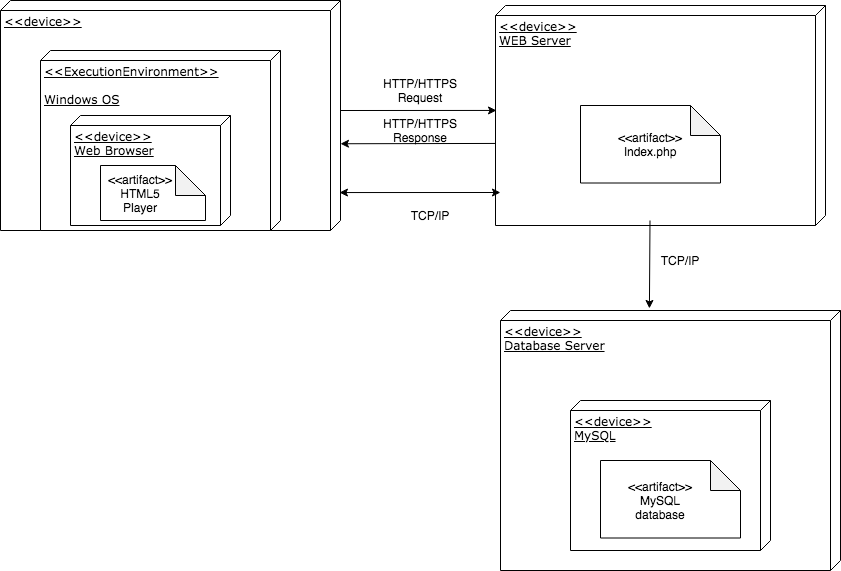

The diagram above was exported from draw.io. Its source (the exported page's mxGraphModel, read from the mxfile embedded in the PNG):
<mxGraphModel dx="946" dy="646" grid="1" gridSize="10" guides="1" tooltips="1" connect="1" arrows="1" fold="1" page="1" pageScale="1" pageWidth="1100" pageHeight="850" background="#ffffff" math="0" shadow="0">
  <root>
    <mxCell id="0" />
    <mxCell id="1" parent="0" />
    <mxCell id="39150e848f15840c-1" value="&amp;lt;&amp;lt;device&amp;gt;&amp;gt;" style="verticalAlign=top;align=left;spacingTop=8;spacingLeft=2;spacingRight=12;shape=cube;size=10;direction=south;fontStyle=4;html=1;rounded=0;shadow=0;comic=0;labelBackgroundColor=none;strokeWidth=1;fontFamily=Verdana;fontSize=12" parent="1" vertex="1">
      <mxGeometry x="120" y="70" width="340" height="230" as="geometry" />
    </mxCell>
    <mxCell id="39150e848f15840c-2" value="&amp;lt;&amp;lt;device&amp;gt;&amp;gt;&lt;br&gt;WEB Server" style="verticalAlign=top;align=left;spacingTop=8;spacingLeft=2;spacingRight=12;shape=cube;size=10;direction=south;fontStyle=4;html=1;rounded=0;shadow=0;comic=0;labelBackgroundColor=none;strokeWidth=1;fontFamily=Verdana;fontSize=12" parent="1" vertex="1">
      <mxGeometry x="615" y="75" width="330" height="220" as="geometry" />
    </mxCell>
    <mxCell id="39150e848f15840c-3" value="&amp;lt;&amp;lt;device&amp;gt;&amp;gt;&lt;br&gt;Database Server" style="verticalAlign=top;align=left;spacingTop=8;spacingLeft=2;spacingRight=12;shape=cube;size=10;direction=south;fontStyle=4;html=1;rounded=0;shadow=0;comic=0;labelBackgroundColor=none;strokeWidth=1;fontFamily=Verdana;fontSize=12" parent="1" vertex="1">
      <mxGeometry x="620" y="380" width="340" height="260" as="geometry" />
    </mxCell>
    <mxCell id="dptXp-6qySo07-MCF0dz-1" value="&amp;lt;&amp;lt;ExecutionEnvironment&amp;gt;&amp;gt;&lt;br&gt;&lt;br&gt;Windows OS" style="verticalAlign=top;align=left;spacingTop=8;spacingLeft=2;spacingRight=12;shape=cube;size=10;direction=south;fontStyle=4;html=1;rounded=0;shadow=0;comic=0;labelBackgroundColor=none;strokeWidth=1;fontFamily=Verdana;fontSize=12" parent="1" vertex="1">
      <mxGeometry x="160" y="120" width="240" height="180" as="geometry" />
    </mxCell>
    <mxCell id="dptXp-6qySo07-MCF0dz-2" value="&amp;lt;&amp;lt;device&amp;gt;&amp;gt;&lt;br&gt;Web Browser&lt;br&gt;&lt;br&gt;" style="verticalAlign=top;align=left;spacingTop=8;spacingLeft=2;spacingRight=12;shape=cube;size=10;direction=south;fontStyle=4;html=1;rounded=0;shadow=0;comic=0;labelBackgroundColor=none;strokeWidth=1;fontFamily=Verdana;fontSize=12" parent="1" vertex="1">
      <mxGeometry x="190" y="185" width="160" height="110" as="geometry" />
    </mxCell>
    <mxCell id="dptXp-6qySo07-MCF0dz-4" value="" style="shape=note;whiteSpace=wrap;html=1;backgroundOutline=1;darkOpacity=0.05;" parent="1" vertex="1">
      <mxGeometry x="220" y="235" width="105" height="55" as="geometry" />
    </mxCell>
    <mxCell id="dptXp-6qySo07-MCF0dz-5" value="&amp;lt;&amp;lt;artifact&amp;gt;&amp;gt;&lt;br&gt;HTML5 Player" style="text;html=1;strokeColor=none;fillColor=none;align=center;verticalAlign=middle;whiteSpace=wrap;rounded=0;" parent="1" vertex="1">
      <mxGeometry x="240" y="252.5" width="40" height="20" as="geometry" />
    </mxCell>
    <mxCell id="dptXp-6qySo07-MCF0dz-7" value="" style="shape=note;whiteSpace=wrap;html=1;backgroundOutline=1;darkOpacity=0.05;" parent="1" vertex="1">
      <mxGeometry x="700" y="175" width="140" height="77.5" as="geometry" />
    </mxCell>
    <mxCell id="dptXp-6qySo07-MCF0dz-8" value="&amp;lt;&amp;lt;artifact&amp;gt;&amp;gt;&lt;br&gt;Index.php" style="text;html=1;strokeColor=none;fillColor=none;align=center;verticalAlign=middle;whiteSpace=wrap;rounded=0;" parent="1" vertex="1">
      <mxGeometry x="750" y="203.75" width="40" height="20" as="geometry" />
    </mxCell>
    <mxCell id="dptXp-6qySo07-MCF0dz-9" value="&amp;lt;&amp;lt;device&amp;gt;&amp;gt;&lt;br&gt;MySQL" style="verticalAlign=top;align=left;spacingTop=8;spacingLeft=2;spacingRight=12;shape=cube;size=10;direction=south;fontStyle=4;html=1;rounded=0;shadow=0;comic=0;labelBackgroundColor=none;strokeWidth=1;fontFamily=Verdana;fontSize=12" parent="1" vertex="1">
      <mxGeometry x="690" y="470" width="200" height="150" as="geometry" />
    </mxCell>
    <mxCell id="dptXp-6qySo07-MCF0dz-10" value="" style="shape=note;whiteSpace=wrap;html=1;backgroundOutline=1;darkOpacity=0.05;" parent="1" vertex="1">
      <mxGeometry x="720" y="530" width="140" height="77.5" as="geometry" />
    </mxCell>
    <mxCell id="dptXp-6qySo07-MCF0dz-11" value="&amp;lt;&amp;lt;artifact&amp;gt;&amp;gt;&lt;br&gt;MySQL database" style="text;html=1;strokeColor=none;fillColor=none;align=center;verticalAlign=middle;whiteSpace=wrap;rounded=0;" parent="1" vertex="1">
      <mxGeometry x="760" y="560" width="40" height="20" as="geometry" />
    </mxCell>
    <mxCell id="dptXp-6qySo07-MCF0dz-12" value="" style="endArrow=classic;html=1;exitX=0;exitY=0;exitDx=110;exitDy=0;exitPerimeter=0;entryX=0.477;entryY=0.997;entryDx=0;entryDy=0;entryPerimeter=0;" parent="1" source="39150e848f15840c-1" target="39150e848f15840c-2" edge="1">
      <mxGeometry width="50" height="50" relative="1" as="geometry">
        <mxPoint x="540" y="370" as="sourcePoint" />
        <mxPoint x="590" y="320" as="targetPoint" />
      </mxGeometry>
    </mxCell>
    <mxCell id="dptXp-6qySo07-MCF0dz-13" value="HTTP/HTTPS Request" style="text;html=1;strokeColor=none;fillColor=none;align=center;verticalAlign=middle;whiteSpace=wrap;rounded=0;" parent="1" vertex="1">
      <mxGeometry x="520" y="150" width="40" height="20" as="geometry" />
    </mxCell>
    <mxCell id="dptXp-6qySo07-MCF0dz-14" value="" style="endArrow=classic;html=1;entryX=-0.008;entryY=0.562;entryDx=0;entryDy=0;entryPerimeter=0;" parent="1" target="39150e848f15840c-3" edge="1">
      <mxGeometry width="50" height="50" relative="1" as="geometry">
        <mxPoint x="769.5" y="290" as="sourcePoint" />
        <mxPoint x="769.5" y="360" as="targetPoint" />
      </mxGeometry>
    </mxCell>
    <mxCell id="dptXp-6qySo07-MCF0dz-15" value="" style="endArrow=classic;html=1;exitX=0.627;exitY=1;exitDx=0;exitDy=0;exitPerimeter=0;" parent="1" source="39150e848f15840c-2" edge="1">
      <mxGeometry width="50" height="50" relative="1" as="geometry">
        <mxPoint x="560" y="213.25" as="sourcePoint" />
        <mxPoint x="460" y="213.25" as="targetPoint" />
      </mxGeometry>
    </mxCell>
    <mxCell id="dptXp-6qySo07-MCF0dz-17" value="HTTP/HTTPS Response" style="text;html=1;strokeColor=none;fillColor=none;align=center;verticalAlign=middle;whiteSpace=wrap;rounded=0;" parent="1" vertex="1">
      <mxGeometry x="520" y="190" width="40" height="20" as="geometry" />
    </mxCell>
    <mxCell id="dptXp-6qySo07-MCF0dz-18" value="TCP/IP" style="text;html=1;strokeColor=none;fillColor=none;align=center;verticalAlign=middle;whiteSpace=wrap;rounded=0;" parent="1" vertex="1">
      <mxGeometry x="780" y="320" width="40" height="20" as="geometry" />
    </mxCell>
    <mxCell id="dptXp-6qySo07-MCF0dz-20" value="" style="endArrow=classic;startArrow=classic;html=1;exitX=0.835;exitY=0.003;exitDx=0;exitDy=0;exitPerimeter=0;entryX=0.85;entryY=0.985;entryDx=0;entryDy=0;entryPerimeter=0;" parent="1" source="39150e848f15840c-1" target="39150e848f15840c-2" edge="1">
      <mxGeometry width="50" height="50" relative="1" as="geometry">
        <mxPoint x="540" y="370" as="sourcePoint" />
        <mxPoint x="590" y="320" as="targetPoint" />
      </mxGeometry>
    </mxCell>
    <mxCell id="dptXp-6qySo07-MCF0dz-21" value="TCP/IP" style="text;html=1;strokeColor=none;fillColor=none;align=center;verticalAlign=middle;whiteSpace=wrap;rounded=0;" parent="1" vertex="1">
      <mxGeometry x="530" y="275" width="40" height="20" as="geometry" />
    </mxCell>
  </root>
</mxGraphModel>